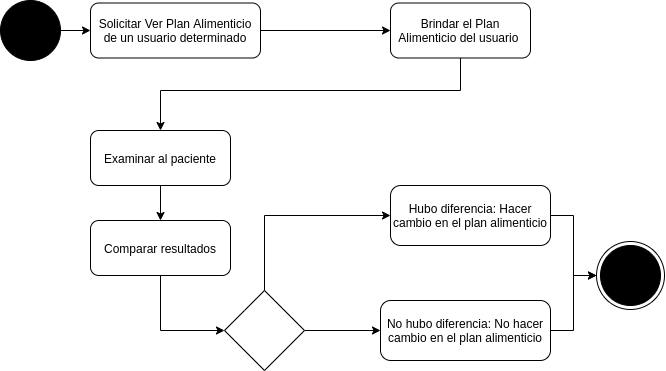

The diagram above was exported from draw.io. Its source (the exported page's mxGraphModel, read from the mxfile embedded in the PNG):
<mxGraphModel dx="723" dy="420" grid="1" gridSize="10" guides="1" tooltips="1" connect="1" arrows="1" fold="1" page="1" pageScale="1" pageWidth="827" pageHeight="1169" math="0" shadow="0">
  <root>
    <mxCell id="0" />
    <mxCell id="1" parent="0" />
    <mxCell id="BSfdICw7tZGzUc7Lg-pI-4" style="edgeStyle=orthogonalEdgeStyle;rounded=0;orthogonalLoop=1;jettySize=auto;html=1;entryX=0;entryY=0.5;entryDx=0;entryDy=0;" edge="1" parent="1" source="BSfdICw7tZGzUc7Lg-pI-2" target="BSfdICw7tZGzUc7Lg-pI-3">
      <mxGeometry relative="1" as="geometry" />
    </mxCell>
    <mxCell id="BSfdICw7tZGzUc7Lg-pI-2" value="" style="ellipse;whiteSpace=wrap;html=1;aspect=fixed;fillColor=#000000;" vertex="1" parent="1">
      <mxGeometry x="110" y="130" width="60" height="60" as="geometry" />
    </mxCell>
    <mxCell id="BSfdICw7tZGzUc7Lg-pI-6" value="" style="edgeStyle=orthogonalEdgeStyle;rounded=0;orthogonalLoop=1;jettySize=auto;html=1;" edge="1" parent="1" source="BSfdICw7tZGzUc7Lg-pI-3" target="BSfdICw7tZGzUc7Lg-pI-5">
      <mxGeometry relative="1" as="geometry" />
    </mxCell>
    <mxCell id="BSfdICw7tZGzUc7Lg-pI-3" value="Solicitar Ver Plan Alimenticio de un usuario determinado" style="rounded=1;whiteSpace=wrap;html=1;fillColor=#FFFFFF;" vertex="1" parent="1">
      <mxGeometry x="200" y="132.5" width="170" height="55" as="geometry" />
    </mxCell>
    <mxCell id="BSfdICw7tZGzUc7Lg-pI-9" value="" style="edgeStyle=orthogonalEdgeStyle;rounded=0;orthogonalLoop=1;jettySize=auto;html=1;" edge="1" parent="1" source="BSfdICw7tZGzUc7Lg-pI-5" target="BSfdICw7tZGzUc7Lg-pI-8">
      <mxGeometry relative="1" as="geometry">
        <Array as="points">
          <mxPoint x="570" y="220" />
          <mxPoint x="270" y="220" />
        </Array>
      </mxGeometry>
    </mxCell>
    <mxCell id="BSfdICw7tZGzUc7Lg-pI-5" value="Brindar el Plan Alimenticio del usuario&amp;nbsp;" style="rounded=1;whiteSpace=wrap;html=1;fillColor=#FFFFFF;" vertex="1" parent="1">
      <mxGeometry x="500" y="132.5" width="140" height="55" as="geometry" />
    </mxCell>
    <mxCell id="BSfdICw7tZGzUc7Lg-pI-11" value="" style="edgeStyle=orthogonalEdgeStyle;rounded=0;orthogonalLoop=1;jettySize=auto;html=1;" edge="1" parent="1" source="BSfdICw7tZGzUc7Lg-pI-8" target="BSfdICw7tZGzUc7Lg-pI-10">
      <mxGeometry relative="1" as="geometry" />
    </mxCell>
    <mxCell id="BSfdICw7tZGzUc7Lg-pI-8" value="Examinar al paciente" style="rounded=1;whiteSpace=wrap;html=1;fillColor=#FFFFFF;" vertex="1" parent="1">
      <mxGeometry x="200" y="260" width="140" height="55" as="geometry" />
    </mxCell>
    <mxCell id="BSfdICw7tZGzUc7Lg-pI-13" value="" style="edgeStyle=orthogonalEdgeStyle;rounded=0;orthogonalLoop=1;jettySize=auto;html=1;entryX=0;entryY=0.5;entryDx=0;entryDy=0;" edge="1" parent="1" source="BSfdICw7tZGzUc7Lg-pI-10" target="BSfdICw7tZGzUc7Lg-pI-12">
      <mxGeometry relative="1" as="geometry" />
    </mxCell>
    <mxCell id="BSfdICw7tZGzUc7Lg-pI-10" value="Comparar resultados" style="rounded=1;whiteSpace=wrap;html=1;fillColor=#FFFFFF;" vertex="1" parent="1">
      <mxGeometry x="200" y="350" width="140" height="55" as="geometry" />
    </mxCell>
    <mxCell id="BSfdICw7tZGzUc7Lg-pI-17" value="" style="edgeStyle=orthogonalEdgeStyle;rounded=0;orthogonalLoop=1;jettySize=auto;html=1;entryX=0;entryY=0.5;entryDx=0;entryDy=0;exitX=0.5;exitY=0;exitDx=0;exitDy=0;" edge="1" parent="1" source="BSfdICw7tZGzUc7Lg-pI-12" target="BSfdICw7tZGzUc7Lg-pI-16">
      <mxGeometry relative="1" as="geometry">
        <Array as="points">
          <mxPoint x="374" y="345" />
        </Array>
      </mxGeometry>
    </mxCell>
    <mxCell id="BSfdICw7tZGzUc7Lg-pI-20" style="edgeStyle=orthogonalEdgeStyle;rounded=0;orthogonalLoop=1;jettySize=auto;html=1;exitX=1;exitY=0.5;exitDx=0;exitDy=0;entryX=0;entryY=0.5;entryDx=0;entryDy=0;" edge="1" parent="1" source="BSfdICw7tZGzUc7Lg-pI-12" target="BSfdICw7tZGzUc7Lg-pI-19">
      <mxGeometry relative="1" as="geometry" />
    </mxCell>
    <mxCell id="BSfdICw7tZGzUc7Lg-pI-12" value="" style="rhombus;whiteSpace=wrap;html=1;rounded=1;fillColor=#FFFFFF;arcSize=0;" vertex="1" parent="1">
      <mxGeometry x="334" y="420" width="80" height="80" as="geometry" />
    </mxCell>
    <mxCell id="BSfdICw7tZGzUc7Lg-pI-27" style="edgeStyle=orthogonalEdgeStyle;rounded=0;orthogonalLoop=1;jettySize=auto;html=1;exitX=1;exitY=0.5;exitDx=0;exitDy=0;entryX=0;entryY=0.5;entryDx=0;entryDy=0;" edge="1" parent="1" source="BSfdICw7tZGzUc7Lg-pI-16" target="BSfdICw7tZGzUc7Lg-pI-23">
      <mxGeometry relative="1" as="geometry" />
    </mxCell>
    <mxCell id="BSfdICw7tZGzUc7Lg-pI-16" value="Hubo diferencia: Hacer cambio en el plan alimenticio" style="whiteSpace=wrap;html=1;rounded=1;fillColor=#FFFFFF;arcSize=17;" vertex="1" parent="1">
      <mxGeometry x="500" y="315" width="160" height="60" as="geometry" />
    </mxCell>
    <mxCell id="BSfdICw7tZGzUc7Lg-pI-25" style="edgeStyle=orthogonalEdgeStyle;rounded=0;orthogonalLoop=1;jettySize=auto;html=1;entryX=0;entryY=0.5;entryDx=0;entryDy=0;" edge="1" parent="1" source="BSfdICw7tZGzUc7Lg-pI-19" target="BSfdICw7tZGzUc7Lg-pI-23">
      <mxGeometry relative="1" as="geometry" />
    </mxCell>
    <mxCell id="BSfdICw7tZGzUc7Lg-pI-19" value="No hubo diferencia: No hacer cambio en el plan alimenticio" style="whiteSpace=wrap;html=1;rounded=1;fillColor=#FFFFFF;arcSize=17;" vertex="1" parent="1">
      <mxGeometry x="490" y="430" width="170" height="60" as="geometry" />
    </mxCell>
    <mxCell id="BSfdICw7tZGzUc7Lg-pI-22" value="" style="ellipse;whiteSpace=wrap;html=1;aspect=fixed;fillColor=#000000;" vertex="1" parent="1">
      <mxGeometry x="710" y="375" width="60" height="60" as="geometry" />
    </mxCell>
    <mxCell id="BSfdICw7tZGzUc7Lg-pI-23" value="" style="ellipse;whiteSpace=wrap;html=1;aspect=fixed;fillColor=none;" vertex="1" parent="1">
      <mxGeometry x="706" y="371" width="68" height="68" as="geometry" />
    </mxCell>
  </root>
</mxGraphModel>